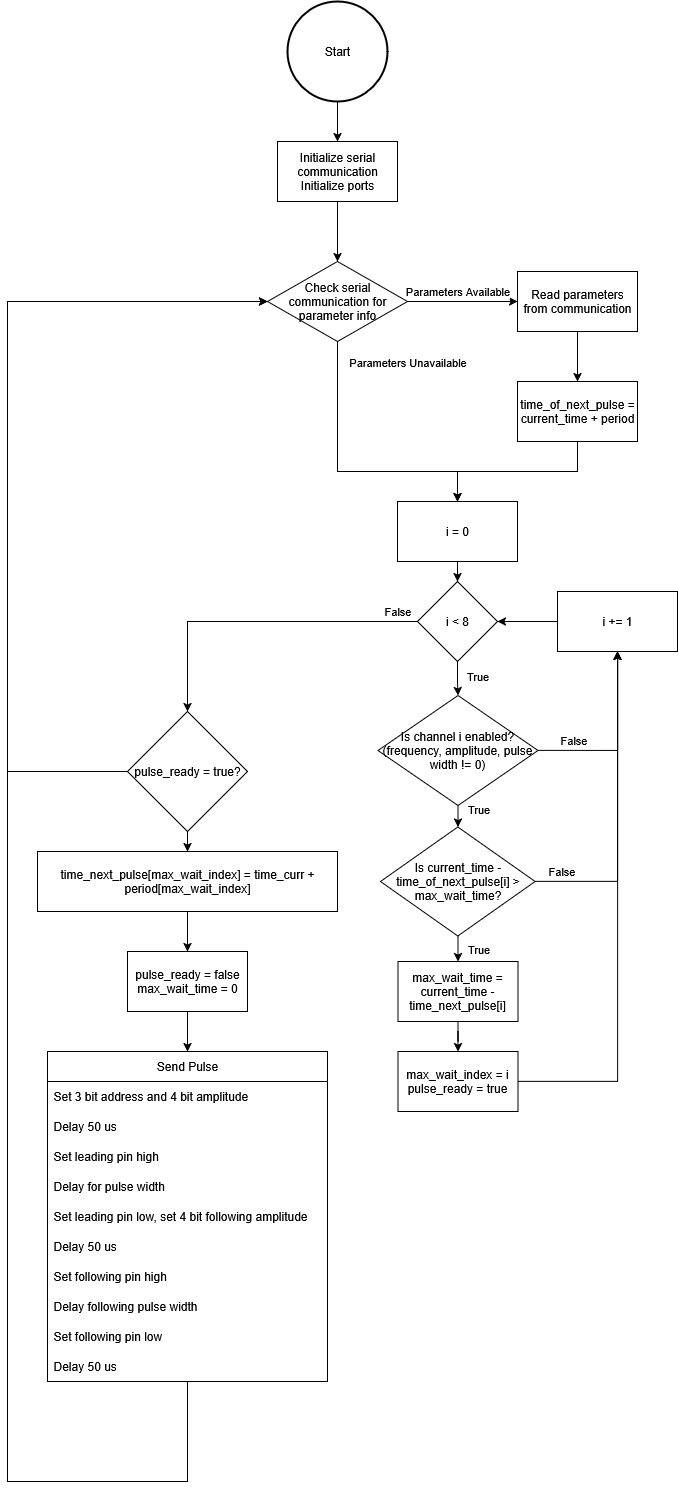

The diagram above was exported from draw.io. Its source (the exported page's mxGraphModel, read from the mxfile embedded in the PNG):
<mxGraphModel dx="906" dy="718" grid="1" gridSize="10" guides="1" tooltips="1" connect="1" arrows="1" fold="1" page="1" pageScale="1" pageWidth="850" pageHeight="1100" background="none" math="0" shadow="0">
  <root>
    <mxCell id="0" />
    <mxCell id="1" parent="0" />
    <mxCell id="Dh2BGxULS5RE_yQwumIr-8" value="" style="edgeStyle=orthogonalEdgeStyle;rounded=0;orthogonalLoop=1;jettySize=auto;html=1;" edge="1" parent="1" source="Dh2BGxULS5RE_yQwumIr-2" target="Dh2BGxULS5RE_yQwumIr-5">
      <mxGeometry relative="1" as="geometry" />
    </mxCell>
    <mxCell id="Dh2BGxULS5RE_yQwumIr-2" value="&lt;div&gt;Initialize serial communication&lt;/div&gt;&lt;div&gt;Initialize ports&lt;/div&gt;" style="rounded=0;whiteSpace=wrap;html=1;" vertex="1" parent="1">
      <mxGeometry x="320" y="160" width="120" height="60" as="geometry" />
    </mxCell>
    <mxCell id="Dh2BGxULS5RE_yQwumIr-7" value="&lt;div&gt;Parameters Available&lt;/div&gt;" style="edgeStyle=orthogonalEdgeStyle;rounded=0;orthogonalLoop=1;jettySize=auto;html=1;" edge="1" parent="1" source="Dh2BGxULS5RE_yQwumIr-5" target="Dh2BGxULS5RE_yQwumIr-6">
      <mxGeometry x="-0.0909" y="10" relative="1" as="geometry">
        <mxPoint as="offset" />
      </mxGeometry>
    </mxCell>
    <mxCell id="Dh2BGxULS5RE_yQwumIr-16" style="edgeStyle=orthogonalEdgeStyle;rounded=0;orthogonalLoop=1;jettySize=auto;html=1;exitX=0.5;exitY=1;exitDx=0;exitDy=0;entryX=0.5;entryY=0;entryDx=0;entryDy=0;" edge="1" parent="1" source="Dh2BGxULS5RE_yQwumIr-5" target="Dh2BGxULS5RE_yQwumIr-13">
      <mxGeometry relative="1" as="geometry">
        <Array as="points">
          <mxPoint x="380" y="490" />
          <mxPoint x="500" y="490" />
        </Array>
      </mxGeometry>
    </mxCell>
    <mxCell id="Dh2BGxULS5RE_yQwumIr-17" value="&lt;div&gt;Parameters Unavailable&lt;/div&gt;" style="edgeLabel;html=1;align=center;verticalAlign=middle;resizable=0;points=[];" vertex="1" connectable="0" parent="Dh2BGxULS5RE_yQwumIr-16">
      <mxGeometry x="-0.7898" y="-1" relative="1" as="geometry">
        <mxPoint x="71" y="-9" as="offset" />
      </mxGeometry>
    </mxCell>
    <mxCell id="Dh2BGxULS5RE_yQwumIr-5" value="Check serial communication for parameter info" style="rhombus;whiteSpace=wrap;html=1;" vertex="1" parent="1">
      <mxGeometry x="310" y="280" width="140" height="80" as="geometry" />
    </mxCell>
    <mxCell id="Dh2BGxULS5RE_yQwumIr-12" value="" style="edgeStyle=orthogonalEdgeStyle;rounded=0;orthogonalLoop=1;jettySize=auto;html=1;" edge="1" parent="1" source="Dh2BGxULS5RE_yQwumIr-6" target="Dh2BGxULS5RE_yQwumIr-11">
      <mxGeometry relative="1" as="geometry" />
    </mxCell>
    <mxCell id="Dh2BGxULS5RE_yQwumIr-6" value="&lt;div&gt;Read parameters from communication&lt;/div&gt;" style="rounded=0;whiteSpace=wrap;html=1;" vertex="1" parent="1">
      <mxGeometry x="560" y="290" width="120" height="60" as="geometry" />
    </mxCell>
    <mxCell id="Dh2BGxULS5RE_yQwumIr-15" style="edgeStyle=orthogonalEdgeStyle;rounded=0;orthogonalLoop=1;jettySize=auto;html=1;exitX=0.5;exitY=1;exitDx=0;exitDy=0;entryX=0.5;entryY=0;entryDx=0;entryDy=0;" edge="1" parent="1" source="Dh2BGxULS5RE_yQwumIr-11" target="Dh2BGxULS5RE_yQwumIr-13">
      <mxGeometry relative="1" as="geometry" />
    </mxCell>
    <mxCell id="Dh2BGxULS5RE_yQwumIr-11" value="time_of_next_pulse = current_time + period" style="whiteSpace=wrap;html=1;rounded=0;" vertex="1" parent="1">
      <mxGeometry x="560" y="400" width="120" height="60" as="geometry" />
    </mxCell>
    <mxCell id="Dh2BGxULS5RE_yQwumIr-23" value="" style="edgeStyle=orthogonalEdgeStyle;rounded=0;orthogonalLoop=1;jettySize=auto;html=1;" edge="1" parent="1" source="Dh2BGxULS5RE_yQwumIr-13" target="Dh2BGxULS5RE_yQwumIr-22">
      <mxGeometry relative="1" as="geometry" />
    </mxCell>
    <mxCell id="Dh2BGxULS5RE_yQwumIr-13" value="i = 0" style="rounded=0;whiteSpace=wrap;html=1;" vertex="1" parent="1">
      <mxGeometry x="440" y="520" width="120" height="60" as="geometry" />
    </mxCell>
    <mxCell id="Dh2BGxULS5RE_yQwumIr-26" value="" style="edgeStyle=orthogonalEdgeStyle;rounded=0;orthogonalLoop=1;jettySize=auto;html=1;" edge="1" parent="1" source="Dh2BGxULS5RE_yQwumIr-20" target="Dh2BGxULS5RE_yQwumIr-25">
      <mxGeometry relative="1" as="geometry" />
    </mxCell>
    <mxCell id="Dh2BGxULS5RE_yQwumIr-58" value="True" style="edgeLabel;html=1;align=center;verticalAlign=middle;resizable=0;points=[];" vertex="1" connectable="0" parent="Dh2BGxULS5RE_yQwumIr-26">
      <mxGeometry x="-0.7037" relative="1" as="geometry">
        <mxPoint x="20" as="offset" />
      </mxGeometry>
    </mxCell>
    <mxCell id="Dh2BGxULS5RE_yQwumIr-31" style="edgeStyle=orthogonalEdgeStyle;rounded=0;orthogonalLoop=1;jettySize=auto;html=1;exitX=1;exitY=0.5;exitDx=0;exitDy=0;entryX=0.5;entryY=1;entryDx=0;entryDy=0;" edge="1" parent="1" source="Dh2BGxULS5RE_yQwumIr-20" target="Dh2BGxULS5RE_yQwumIr-28">
      <mxGeometry relative="1" as="geometry">
        <mxPoint x="670.4" y="709" as="targetPoint" />
      </mxGeometry>
    </mxCell>
    <mxCell id="Dh2BGxULS5RE_yQwumIr-56" value="False" style="edgeLabel;html=1;align=center;verticalAlign=middle;resizable=0;points=[];" vertex="1" connectable="0" parent="Dh2BGxULS5RE_yQwumIr-31">
      <mxGeometry x="-0.5867" y="1" relative="1" as="geometry">
        <mxPoint x="-1" y="-9" as="offset" />
      </mxGeometry>
    </mxCell>
    <mxCell id="Dh2BGxULS5RE_yQwumIr-20" value="&lt;div&gt;Is channel i enabled?&lt;/div&gt;&lt;div&gt;(frequency, amplitude, pulse width != 0)&lt;/div&gt;" style="rhombus;whiteSpace=wrap;html=1;" vertex="1" parent="1">
      <mxGeometry x="420.4" y="714" width="160" height="110" as="geometry" />
    </mxCell>
    <mxCell id="Dh2BGxULS5RE_yQwumIr-78" value="" style="edgeStyle=orthogonalEdgeStyle;rounded=0;orthogonalLoop=1;jettySize=auto;html=1;" edge="1" parent="1" source="Dh2BGxULS5RE_yQwumIr-22" target="Dh2BGxULS5RE_yQwumIr-20">
      <mxGeometry relative="1" as="geometry" />
    </mxCell>
    <mxCell id="Dh2BGxULS5RE_yQwumIr-81" value="True" style="edgeLabel;html=1;align=center;verticalAlign=middle;resizable=0;points=[];" vertex="1" connectable="0" parent="Dh2BGxULS5RE_yQwumIr-78">
      <mxGeometry x="-0.1499" y="1" relative="1" as="geometry">
        <mxPoint x="19" as="offset" />
      </mxGeometry>
    </mxCell>
    <mxCell id="Dh2BGxULS5RE_yQwumIr-79" style="edgeStyle=orthogonalEdgeStyle;rounded=0;orthogonalLoop=1;jettySize=auto;html=1;exitX=0;exitY=0.5;exitDx=0;exitDy=0;entryX=0.5;entryY=0;entryDx=0;entryDy=0;" edge="1" parent="1" source="Dh2BGxULS5RE_yQwumIr-22" target="Dh2BGxULS5RE_yQwumIr-40">
      <mxGeometry relative="1" as="geometry" />
    </mxCell>
    <mxCell id="Dh2BGxULS5RE_yQwumIr-80" value="False" style="edgeLabel;html=1;align=center;verticalAlign=middle;resizable=0;points=[];" vertex="1" connectable="0" parent="Dh2BGxULS5RE_yQwumIr-79">
      <mxGeometry x="-0.8879" relative="1" as="geometry">
        <mxPoint x="-2" y="-10" as="offset" />
      </mxGeometry>
    </mxCell>
    <mxCell id="Dh2BGxULS5RE_yQwumIr-22" value="i &amp;lt; 8" style="rhombus;whiteSpace=wrap;html=1;" vertex="1" parent="1">
      <mxGeometry x="460" y="600" width="80" height="80" as="geometry" />
    </mxCell>
    <mxCell id="Dh2BGxULS5RE_yQwumIr-32" style="edgeStyle=orthogonalEdgeStyle;rounded=0;orthogonalLoop=1;jettySize=auto;html=1;exitX=1;exitY=0.5;exitDx=0;exitDy=0;entryX=0.5;entryY=1;entryDx=0;entryDy=0;" edge="1" parent="1" source="Dh2BGxULS5RE_yQwumIr-25" target="Dh2BGxULS5RE_yQwumIr-28">
      <mxGeometry relative="1" as="geometry">
        <mxPoint x="670.3999999999997" y="709" as="targetPoint" />
      </mxGeometry>
    </mxCell>
    <mxCell id="Dh2BGxULS5RE_yQwumIr-55" value="False" style="edgeLabel;html=1;align=center;verticalAlign=middle;resizable=0;points=[];" vertex="1" connectable="0" parent="Dh2BGxULS5RE_yQwumIr-32">
      <mxGeometry x="-0.8317" y="2" relative="1" as="geometry">
        <mxPoint y="-8" as="offset" />
      </mxGeometry>
    </mxCell>
    <mxCell id="Dh2BGxULS5RE_yQwumIr-34" value="" style="edgeStyle=orthogonalEdgeStyle;rounded=0;orthogonalLoop=1;jettySize=auto;html=1;" edge="1" parent="1" source="Dh2BGxULS5RE_yQwumIr-25" target="Dh2BGxULS5RE_yQwumIr-33">
      <mxGeometry relative="1" as="geometry" />
    </mxCell>
    <mxCell id="Dh2BGxULS5RE_yQwumIr-57" value="&lt;div&gt;True&lt;/div&gt;" style="edgeLabel;html=1;align=center;verticalAlign=middle;resizable=0;points=[];" vertex="1" connectable="0" parent="Dh2BGxULS5RE_yQwumIr-34">
      <mxGeometry x="0.5715" y="1" relative="1" as="geometry">
        <mxPoint x="19" y="-7" as="offset" />
      </mxGeometry>
    </mxCell>
    <mxCell id="Dh2BGxULS5RE_yQwumIr-25" value="Is current_time - time_of_next_pulse[i] &amp;gt; max_wait_time?" style="rhombus;whiteSpace=wrap;html=1;" vertex="1" parent="1">
      <mxGeometry x="423.09999999999997" y="845.5" width="154.6" height="109" as="geometry" />
    </mxCell>
    <mxCell id="Dh2BGxULS5RE_yQwumIr-30" style="edgeStyle=orthogonalEdgeStyle;rounded=0;orthogonalLoop=1;jettySize=auto;html=1;exitX=0;exitY=0.5;exitDx=0;exitDy=0;entryX=1;entryY=0.5;entryDx=0;entryDy=0;" edge="1" parent="1" source="Dh2BGxULS5RE_yQwumIr-28" target="Dh2BGxULS5RE_yQwumIr-22">
      <mxGeometry relative="1" as="geometry" />
    </mxCell>
    <mxCell id="Dh2BGxULS5RE_yQwumIr-28" value="i += 1" style="rounded=0;whiteSpace=wrap;html=1;" vertex="1" parent="1">
      <mxGeometry x="600" y="610" width="120" height="60" as="geometry" />
    </mxCell>
    <mxCell id="Dh2BGxULS5RE_yQwumIr-36" value="" style="edgeStyle=orthogonalEdgeStyle;rounded=0;orthogonalLoop=1;jettySize=auto;html=1;" edge="1" parent="1" source="Dh2BGxULS5RE_yQwumIr-33" target="Dh2BGxULS5RE_yQwumIr-35">
      <mxGeometry relative="1" as="geometry" />
    </mxCell>
    <mxCell id="Dh2BGxULS5RE_yQwumIr-33" value="max_wait_time = current_time - time_next_pulse[i]" style="whiteSpace=wrap;html=1;" vertex="1" parent="1">
      <mxGeometry x="440.4" y="980" width="120" height="60" as="geometry" />
    </mxCell>
    <mxCell id="Dh2BGxULS5RE_yQwumIr-37" style="edgeStyle=orthogonalEdgeStyle;rounded=0;orthogonalLoop=1;jettySize=auto;html=1;exitX=1;exitY=0.5;exitDx=0;exitDy=0;entryX=0.5;entryY=1;entryDx=0;entryDy=0;" edge="1" parent="1" source="Dh2BGxULS5RE_yQwumIr-35" target="Dh2BGxULS5RE_yQwumIr-28">
      <mxGeometry relative="1" as="geometry">
        <mxPoint x="670.4" y="709" as="targetPoint" />
      </mxGeometry>
    </mxCell>
    <mxCell id="Dh2BGxULS5RE_yQwumIr-35" value="&lt;div&gt;max_wait_index = i&lt;/div&gt;&lt;div&gt;pulse_ready = true&lt;/div&gt;" style="whiteSpace=wrap;html=1;" vertex="1" parent="1">
      <mxGeometry x="440.4" y="1070" width="120" height="60" as="geometry" />
    </mxCell>
    <mxCell id="Dh2BGxULS5RE_yQwumIr-43" value="" style="edgeStyle=orthogonalEdgeStyle;rounded=0;orthogonalLoop=1;jettySize=auto;html=1;" edge="1" parent="1" source="Dh2BGxULS5RE_yQwumIr-40" target="Dh2BGxULS5RE_yQwumIr-42">
      <mxGeometry relative="1" as="geometry" />
    </mxCell>
    <mxCell id="Dh2BGxULS5RE_yQwumIr-62" style="edgeStyle=orthogonalEdgeStyle;rounded=0;orthogonalLoop=1;jettySize=auto;html=1;exitX=0;exitY=0.5;exitDx=0;exitDy=0;entryX=0;entryY=0.5;entryDx=0;entryDy=0;" edge="1" parent="1" source="Dh2BGxULS5RE_yQwumIr-40" target="Dh2BGxULS5RE_yQwumIr-5">
      <mxGeometry relative="1" as="geometry">
        <Array as="points">
          <mxPoint x="50" y="790" />
          <mxPoint x="50" y="320" />
        </Array>
      </mxGeometry>
    </mxCell>
    <mxCell id="Dh2BGxULS5RE_yQwumIr-40" value="pulse_ready = true?" style="rhombus;whiteSpace=wrap;html=1;" vertex="1" parent="1">
      <mxGeometry x="170" y="730" width="120" height="120" as="geometry" />
    </mxCell>
    <mxCell id="Dh2BGxULS5RE_yQwumIr-45" value="" style="edgeStyle=orthogonalEdgeStyle;rounded=0;orthogonalLoop=1;jettySize=auto;html=1;" edge="1" parent="1" source="Dh2BGxULS5RE_yQwumIr-42" target="Dh2BGxULS5RE_yQwumIr-44">
      <mxGeometry relative="1" as="geometry" />
    </mxCell>
    <mxCell id="Dh2BGxULS5RE_yQwumIr-42" value="time_next_pulse[max_wait_index] = time_curr + period[max_wait_index]" style="rounded=0;whiteSpace=wrap;html=1;" vertex="1" parent="1">
      <mxGeometry x="80" y="870" width="300" height="60" as="geometry" />
    </mxCell>
    <mxCell id="Dh2BGxULS5RE_yQwumIr-47" value="" style="edgeStyle=orthogonalEdgeStyle;rounded=0;orthogonalLoop=1;jettySize=auto;html=1;entryX=0.5;entryY=0;entryDx=0;entryDy=0;" edge="1" parent="1" source="Dh2BGxULS5RE_yQwumIr-44" target="Dh2BGxULS5RE_yQwumIr-48">
      <mxGeometry relative="1" as="geometry">
        <mxPoint x="230" y="1090" as="targetPoint" />
      </mxGeometry>
    </mxCell>
    <mxCell id="Dh2BGxULS5RE_yQwumIr-44" value="&lt;div&gt;pulse_ready = false&lt;/div&gt;&lt;div&gt;max_wait_time = 0&lt;/div&gt;" style="whiteSpace=wrap;html=1;rounded=0;" vertex="1" parent="1">
      <mxGeometry x="170" y="970" width="120" height="60" as="geometry" />
    </mxCell>
    <mxCell id="Dh2BGxULS5RE_yQwumIr-76" value="" style="edgeStyle=orthogonalEdgeStyle;rounded=0;orthogonalLoop=1;jettySize=auto;html=1;entryX=0;entryY=0.5;entryDx=0;entryDy=0;" edge="1" parent="1" source="Dh2BGxULS5RE_yQwumIr-48" target="Dh2BGxULS5RE_yQwumIr-5">
      <mxGeometry relative="1" as="geometry">
        <mxPoint x="240" y="320" as="targetPoint" />
        <Array as="points">
          <mxPoint x="230" y="1500" />
          <mxPoint x="50" y="1500" />
          <mxPoint x="50" y="320" />
        </Array>
      </mxGeometry>
    </mxCell>
    <mxCell id="Dh2BGxULS5RE_yQwumIr-48" value="Send Pulse" style="swimlane;fontStyle=0;childLayout=stackLayout;horizontal=1;startSize=30;horizontalStack=0;resizeParent=1;resizeParentMax=0;resizeLast=0;collapsible=1;marginBottom=0;whiteSpace=wrap;html=1;" vertex="1" parent="1">
      <mxGeometry x="90" y="1070" width="280" height="330" as="geometry">
        <mxRectangle x="380" y="1500" width="100" height="30" as="alternateBounds" />
      </mxGeometry>
    </mxCell>
    <mxCell id="Dh2BGxULS5RE_yQwumIr-49" value="Set 3 bit address and 4 bit amplitude" style="text;strokeColor=none;fillColor=none;align=left;verticalAlign=middle;spacingLeft=4;spacingRight=4;overflow=hidden;points=[[0,0.5],[1,0.5]];portConstraint=eastwest;rotatable=0;whiteSpace=wrap;html=1;" vertex="1" parent="Dh2BGxULS5RE_yQwumIr-48">
      <mxGeometry y="30" width="280" height="30" as="geometry" />
    </mxCell>
    <mxCell id="Dh2BGxULS5RE_yQwumIr-50" value="Delay 50 us" style="text;strokeColor=none;fillColor=none;align=left;verticalAlign=middle;spacingLeft=4;spacingRight=4;overflow=hidden;points=[[0,0.5],[1,0.5]];portConstraint=eastwest;rotatable=0;whiteSpace=wrap;html=1;" vertex="1" parent="Dh2BGxULS5RE_yQwumIr-48">
      <mxGeometry y="60" width="280" height="30" as="geometry" />
    </mxCell>
    <mxCell id="Dh2BGxULS5RE_yQwumIr-51" value="Set leading pin high" style="text;strokeColor=none;fillColor=none;align=left;verticalAlign=middle;spacingLeft=4;spacingRight=4;overflow=hidden;points=[[0,0.5],[1,0.5]];portConstraint=eastwest;rotatable=0;whiteSpace=wrap;html=1;" vertex="1" parent="Dh2BGxULS5RE_yQwumIr-48">
      <mxGeometry y="90" width="280" height="30" as="geometry" />
    </mxCell>
    <mxCell id="Dh2BGxULS5RE_yQwumIr-66" value="Delay for pulse width" style="text;strokeColor=none;fillColor=none;align=left;verticalAlign=middle;spacingLeft=4;spacingRight=4;overflow=hidden;points=[[0,0.5],[1,0.5]];portConstraint=eastwest;rotatable=0;whiteSpace=wrap;html=1;" vertex="1" parent="Dh2BGxULS5RE_yQwumIr-48">
      <mxGeometry y="120" width="280" height="30" as="geometry" />
    </mxCell>
    <mxCell id="Dh2BGxULS5RE_yQwumIr-70" value="Set leading pin low, set 4 bit following amplitude" style="text;strokeColor=none;fillColor=none;align=left;verticalAlign=middle;spacingLeft=4;spacingRight=4;overflow=hidden;points=[[0,0.5],[1,0.5]];portConstraint=eastwest;rotatable=0;whiteSpace=wrap;html=1;" vertex="1" parent="Dh2BGxULS5RE_yQwumIr-48">
      <mxGeometry y="150" width="280" height="30" as="geometry" />
    </mxCell>
    <mxCell id="Dh2BGxULS5RE_yQwumIr-68" value="Delay 50 us" style="text;strokeColor=none;fillColor=none;align=left;verticalAlign=middle;spacingLeft=4;spacingRight=4;overflow=hidden;points=[[0,0.5],[1,0.5]];portConstraint=eastwest;rotatable=0;whiteSpace=wrap;html=1;" vertex="1" parent="Dh2BGxULS5RE_yQwumIr-48">
      <mxGeometry y="180" width="280" height="30" as="geometry" />
    </mxCell>
    <mxCell id="Dh2BGxULS5RE_yQwumIr-69" value="Set following pin high" style="text;strokeColor=none;fillColor=none;align=left;verticalAlign=middle;spacingLeft=4;spacingRight=4;overflow=hidden;points=[[0,0.5],[1,0.5]];portConstraint=eastwest;rotatable=0;whiteSpace=wrap;html=1;" vertex="1" parent="Dh2BGxULS5RE_yQwumIr-48">
      <mxGeometry y="210" width="280" height="30" as="geometry" />
    </mxCell>
    <mxCell id="Dh2BGxULS5RE_yQwumIr-67" value="Delay following pulse width" style="text;strokeColor=none;fillColor=none;align=left;verticalAlign=middle;spacingLeft=4;spacingRight=4;overflow=hidden;points=[[0,0.5],[1,0.5]];portConstraint=eastwest;rotatable=0;whiteSpace=wrap;html=1;" vertex="1" parent="Dh2BGxULS5RE_yQwumIr-48">
      <mxGeometry y="240" width="280" height="30" as="geometry" />
    </mxCell>
    <mxCell id="Dh2BGxULS5RE_yQwumIr-71" value="Set following pin low" style="text;strokeColor=none;fillColor=none;align=left;verticalAlign=middle;spacingLeft=4;spacingRight=4;overflow=hidden;points=[[0,0.5],[1,0.5]];portConstraint=eastwest;rotatable=0;whiteSpace=wrap;html=1;" vertex="1" parent="Dh2BGxULS5RE_yQwumIr-48">
      <mxGeometry y="270" width="280" height="30" as="geometry" />
    </mxCell>
    <mxCell id="Dh2BGxULS5RE_yQwumIr-73" value="Delay 50 us" style="text;strokeColor=none;fillColor=none;align=left;verticalAlign=middle;spacingLeft=4;spacingRight=4;overflow=hidden;points=[[0,0.5],[1,0.5]];portConstraint=eastwest;rotatable=0;whiteSpace=wrap;html=1;" vertex="1" parent="Dh2BGxULS5RE_yQwumIr-48">
      <mxGeometry y="300" width="280" height="30" as="geometry" />
    </mxCell>
    <mxCell id="Dh2BGxULS5RE_yQwumIr-54" value="" style="edgeStyle=orthogonalEdgeStyle;rounded=0;orthogonalLoop=1;jettySize=auto;html=1;" edge="1" parent="1" source="Dh2BGxULS5RE_yQwumIr-53" target="Dh2BGxULS5RE_yQwumIr-2">
      <mxGeometry relative="1" as="geometry" />
    </mxCell>
    <mxCell id="Dh2BGxULS5RE_yQwumIr-53" value="Start" style="strokeWidth=2;html=1;shape=mxgraph.flowchart.start_2;whiteSpace=wrap;" vertex="1" parent="1">
      <mxGeometry x="330" y="20" width="100" height="100" as="geometry" />
    </mxCell>
  </root>
</mxGraphModel>